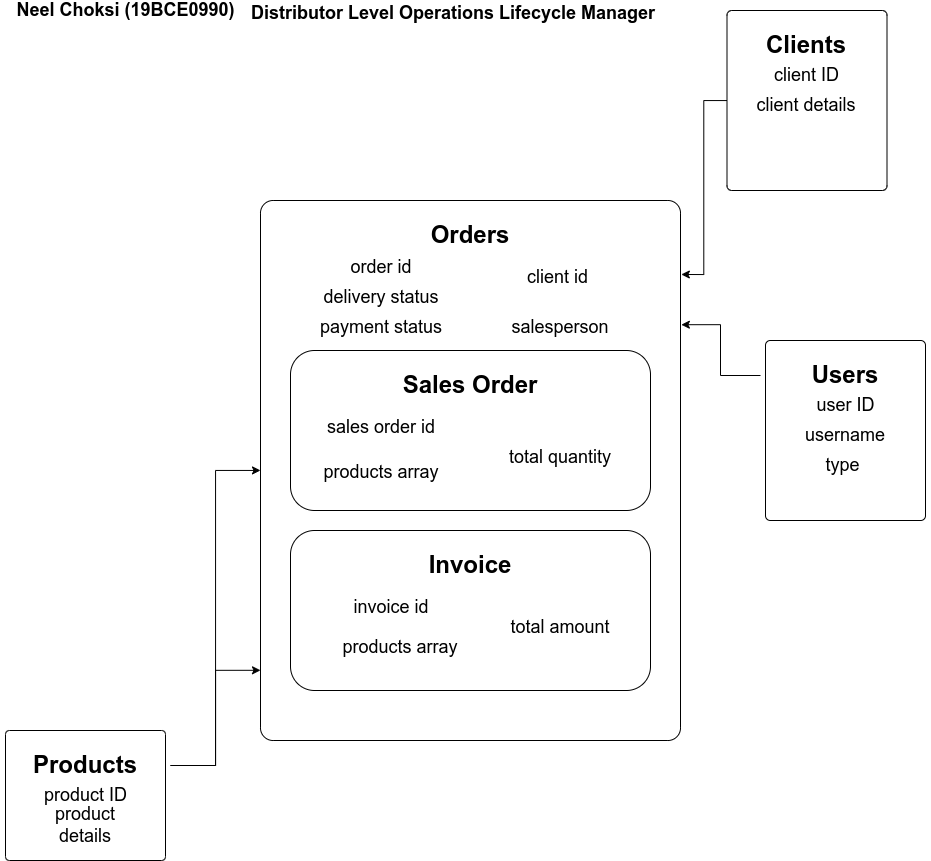

The diagram above was exported from draw.io. Its source (the exported page's mxGraphModel, read from the mxfile embedded in the PNG):
<mxGraphModel dx="1864" dy="909" grid="1" gridSize="10" guides="1" tooltips="1" connect="1" arrows="1" fold="1" page="1" pageScale="1" pageWidth="827" pageHeight="1169" math="0" shadow="0">
  <root>
    <mxCell id="xtlz73NkpX3uhTQW3Ptk-0" />
    <mxCell id="xtlz73NkpX3uhTQW3Ptk-1" parent="xtlz73NkpX3uhTQW3Ptk-0" />
    <mxCell id="xtlz73NkpX3uhTQW3Ptk-2" value="" style="rounded=1;whiteSpace=wrap;html=1;arcSize=3;" vertex="1" parent="xtlz73NkpX3uhTQW3Ptk-1">
      <mxGeometry x="260" y="230" width="420" height="540" as="geometry" />
    </mxCell>
    <mxCell id="xtlz73NkpX3uhTQW3Ptk-3" value="&lt;font style=&quot;font-size: 24px&quot;&gt;&lt;b&gt;Orders&lt;/b&gt;&lt;/font&gt;" style="text;html=1;strokeColor=none;fillColor=none;align=center;verticalAlign=middle;whiteSpace=wrap;rounded=0;" vertex="1" parent="xtlz73NkpX3uhTQW3Ptk-1">
      <mxGeometry x="385" y="240" width="170" height="50" as="geometry" />
    </mxCell>
    <mxCell id="xtlz73NkpX3uhTQW3Ptk-4" value="" style="rounded=1;whiteSpace=wrap;html=1;fontSize=24;" vertex="1" parent="xtlz73NkpX3uhTQW3Ptk-1">
      <mxGeometry x="290" y="380" width="360" height="160" as="geometry" />
    </mxCell>
    <mxCell id="xtlz73NkpX3uhTQW3Ptk-5" value="&lt;font style=&quot;font-size: 24px&quot;&gt;&lt;b&gt;Sales Order&lt;/b&gt;&lt;/font&gt;" style="text;html=1;strokeColor=none;fillColor=none;align=center;verticalAlign=middle;whiteSpace=wrap;rounded=0;" vertex="1" parent="xtlz73NkpX3uhTQW3Ptk-1">
      <mxGeometry x="385" y="390" width="170" height="50" as="geometry" />
    </mxCell>
    <mxCell id="xtlz73NkpX3uhTQW3Ptk-6" value="" style="rounded=1;whiteSpace=wrap;html=1;fontSize=24;" vertex="1" parent="xtlz73NkpX3uhTQW3Ptk-1">
      <mxGeometry x="290" y="560" width="360" height="160" as="geometry" />
    </mxCell>
    <mxCell id="xtlz73NkpX3uhTQW3Ptk-7" value="&lt;font style=&quot;font-size: 24px&quot;&gt;&lt;b&gt;Invoice&lt;/b&gt;&lt;/font&gt;" style="text;html=1;strokeColor=none;fillColor=none;align=center;verticalAlign=middle;whiteSpace=wrap;rounded=0;" vertex="1" parent="xtlz73NkpX3uhTQW3Ptk-1">
      <mxGeometry x="385" y="570" width="170" height="50" as="geometry" />
    </mxCell>
    <mxCell id="xtlz73NkpX3uhTQW3Ptk-8" value="&lt;font style=&quot;font-size: 18px&quot;&gt;order id&lt;br&gt;&lt;/font&gt;" style="text;html=1;strokeColor=none;fillColor=none;align=center;verticalAlign=middle;whiteSpace=wrap;rounded=0;fontSize=24;" vertex="1" parent="xtlz73NkpX3uhTQW3Ptk-1">
      <mxGeometry x="301" y="280" width="160" height="30" as="geometry" />
    </mxCell>
    <mxCell id="xtlz73NkpX3uhTQW3Ptk-9" value="&lt;font style=&quot;font-size: 18px&quot;&gt;delivery status&lt;br&gt;&lt;/font&gt;" style="text;html=1;strokeColor=none;fillColor=none;align=center;verticalAlign=middle;whiteSpace=wrap;rounded=0;fontSize=24;" vertex="1" parent="xtlz73NkpX3uhTQW3Ptk-1">
      <mxGeometry x="301" y="310" width="160" height="30" as="geometry" />
    </mxCell>
    <mxCell id="xtlz73NkpX3uhTQW3Ptk-10" value="&lt;font style=&quot;font-size: 18px&quot;&gt;payment status&lt;br&gt;&lt;/font&gt;" style="text;html=1;strokeColor=none;fillColor=none;align=center;verticalAlign=middle;whiteSpace=wrap;rounded=0;fontSize=24;" vertex="1" parent="xtlz73NkpX3uhTQW3Ptk-1">
      <mxGeometry x="301" y="340" width="160" height="30" as="geometry" />
    </mxCell>
    <mxCell id="xtlz73NkpX3uhTQW3Ptk-11" value="&lt;font style=&quot;font-size: 18px&quot;&gt;salesperson&lt;br&gt;&lt;/font&gt;" style="text;html=1;strokeColor=none;fillColor=none;align=center;verticalAlign=middle;whiteSpace=wrap;rounded=0;fontSize=24;" vertex="1" parent="xtlz73NkpX3uhTQW3Ptk-1">
      <mxGeometry x="480" y="340" width="160" height="30" as="geometry" />
    </mxCell>
    <mxCell id="xtlz73NkpX3uhTQW3Ptk-12" value="&lt;font style=&quot;font-size: 18px&quot;&gt;sales order id&lt;span style=&quot;color: rgba(0 , 0 , 0 , 0) ; font-family: monospace ; font-size: 0px&quot;&gt;%3CmxGraphModel%3E%3Croot%3E%3CmxCell%20id%3D%220%22%2F%3E%3CmxCell%20id%3D%221%22%20parent%3D%220%22%2F%3E%3CmxCell%20id%3D%222%22%20value%3D%22%26lt%3Bfont%20style%3D%26quot%3Bfont-size%3A%2018px%26quot%3B%26gt%3Border%20id%26lt%3Bbr%26gt%3B%26lt%3B%2Ffont%26gt%3B%22%20style%3D%22text%3Bhtml%3D1%3BstrokeColor%3Dnone%3BfillColor%3Dnone%3Balign%3Dcenter%3BverticalAlign%3Dmiddle%3BwhiteSpace%3Dwrap%3Brounded%3D0%3BfontSize%3D24%3B%22%20vertex%3D%221%22%20parent%3D%221%22%3E%3CmxGeometry%20x%3D%2291%22%20y%3D%2290%22%20width%3D%22160%22%20height%3D%2230%22%20as%3D%22geometry%22%2F%3E%3C%2FmxCell%3E%3C%2Froot%3E%3C%2FmxGraphModel%3E&lt;/span&gt;&lt;br&gt;&lt;/font&gt;" style="text;html=1;strokeColor=none;fillColor=none;align=center;verticalAlign=middle;whiteSpace=wrap;rounded=0;fontSize=24;" vertex="1" parent="xtlz73NkpX3uhTQW3Ptk-1">
      <mxGeometry x="301" y="440" width="160" height="30" as="geometry" />
    </mxCell>
    <mxCell id="xtlz73NkpX3uhTQW3Ptk-13" value="&lt;font style=&quot;font-size: 18px&quot;&gt;products array&lt;br&gt;&lt;/font&gt;" style="text;html=1;strokeColor=none;fillColor=none;align=center;verticalAlign=middle;whiteSpace=wrap;rounded=0;fontSize=24;" vertex="1" parent="xtlz73NkpX3uhTQW3Ptk-1">
      <mxGeometry x="301" y="485" width="160" height="30" as="geometry" />
    </mxCell>
    <mxCell id="xtlz73NkpX3uhTQW3Ptk-14" value="&lt;font style=&quot;font-size: 18px&quot;&gt;client id&amp;nbsp;&lt;br&gt;&lt;/font&gt;" style="text;html=1;strokeColor=none;fillColor=none;align=center;verticalAlign=middle;whiteSpace=wrap;rounded=0;fontSize=24;" vertex="1" parent="xtlz73NkpX3uhTQW3Ptk-1">
      <mxGeometry x="480" y="290" width="160" height="30" as="geometry" />
    </mxCell>
    <mxCell id="xtlz73NkpX3uhTQW3Ptk-15" value="&lt;font style=&quot;font-size: 18px&quot;&gt;invoice id&lt;br&gt;&lt;/font&gt;" style="text;html=1;strokeColor=none;fillColor=none;align=center;verticalAlign=middle;whiteSpace=wrap;rounded=0;fontSize=24;" vertex="1" parent="xtlz73NkpX3uhTQW3Ptk-1">
      <mxGeometry x="311" y="620" width="160" height="30" as="geometry" />
    </mxCell>
    <mxCell id="xtlz73NkpX3uhTQW3Ptk-16" value="&lt;font style=&quot;font-size: 18px&quot;&gt;products array&lt;br&gt;&lt;/font&gt;" style="text;html=1;strokeColor=none;fillColor=none;align=center;verticalAlign=middle;whiteSpace=wrap;rounded=0;fontSize=24;" vertex="1" parent="xtlz73NkpX3uhTQW3Ptk-1">
      <mxGeometry x="320" y="660" width="160" height="30" as="geometry" />
    </mxCell>
    <mxCell id="xtlz73NkpX3uhTQW3Ptk-17" value="&lt;font style=&quot;font-size: 18px&quot;&gt;total amount&lt;br&gt;&lt;/font&gt;" style="text;html=1;strokeColor=none;fillColor=none;align=center;verticalAlign=middle;whiteSpace=wrap;rounded=0;fontSize=24;" vertex="1" parent="xtlz73NkpX3uhTQW3Ptk-1">
      <mxGeometry x="480" y="640" width="160" height="30" as="geometry" />
    </mxCell>
    <mxCell id="xtlz73NkpX3uhTQW3Ptk-18" value="&lt;font style=&quot;font-size: 18px&quot;&gt;total quantity&lt;br&gt;&lt;/font&gt;" style="text;html=1;strokeColor=none;fillColor=none;align=center;verticalAlign=middle;whiteSpace=wrap;rounded=0;fontSize=24;" vertex="1" parent="xtlz73NkpX3uhTQW3Ptk-1">
      <mxGeometry x="480" y="470" width="160" height="30" as="geometry" />
    </mxCell>
    <mxCell id="xtlz73NkpX3uhTQW3Ptk-30" style="edgeStyle=orthogonalEdgeStyle;rounded=0;orthogonalLoop=1;jettySize=auto;html=1;entryX=1.002;entryY=0.137;entryDx=0;entryDy=0;entryPerimeter=0;fontSize=18;" edge="1" parent="xtlz73NkpX3uhTQW3Ptk-1" source="xtlz73NkpX3uhTQW3Ptk-19" target="xtlz73NkpX3uhTQW3Ptk-2">
      <mxGeometry relative="1" as="geometry" />
    </mxCell>
    <mxCell id="xtlz73NkpX3uhTQW3Ptk-19" value="" style="rounded=1;whiteSpace=wrap;html=1;arcSize=3;" vertex="1" parent="xtlz73NkpX3uhTQW3Ptk-1">
      <mxGeometry x="726.5" y="40" width="160" height="180" as="geometry" />
    </mxCell>
    <mxCell id="xtlz73NkpX3uhTQW3Ptk-20" value="&lt;font style=&quot;font-size: 24px&quot;&gt;&lt;b&gt;Clients&lt;/b&gt;&lt;/font&gt;" style="text;html=1;strokeColor=none;fillColor=none;align=center;verticalAlign=middle;whiteSpace=wrap;rounded=0;" vertex="1" parent="xtlz73NkpX3uhTQW3Ptk-1">
      <mxGeometry x="721.5" y="50" width="170" height="50" as="geometry" />
    </mxCell>
    <mxCell id="xtlz73NkpX3uhTQW3Ptk-21" value="client ID" style="text;html=1;strokeColor=none;fillColor=none;align=center;verticalAlign=middle;whiteSpace=wrap;rounded=0;fontSize=18;" vertex="1" parent="xtlz73NkpX3uhTQW3Ptk-1">
      <mxGeometry x="760" y="90" width="93" height="30" as="geometry" />
    </mxCell>
    <mxCell id="xtlz73NkpX3uhTQW3Ptk-22" value="client details" style="text;html=1;strokeColor=none;fillColor=none;align=center;verticalAlign=middle;whiteSpace=wrap;rounded=0;fontSize=18;" vertex="1" parent="xtlz73NkpX3uhTQW3Ptk-1">
      <mxGeometry x="741.5" y="120" width="130" height="30" as="geometry" />
    </mxCell>
    <mxCell id="xtlz73NkpX3uhTQW3Ptk-24" value="" style="rounded=1;whiteSpace=wrap;html=1;arcSize=3;" vertex="1" parent="xtlz73NkpX3uhTQW3Ptk-1">
      <mxGeometry x="765" y="370" width="160" height="180" as="geometry" />
    </mxCell>
    <mxCell id="xtlz73NkpX3uhTQW3Ptk-29" style="edgeStyle=orthogonalEdgeStyle;rounded=0;orthogonalLoop=1;jettySize=auto;html=1;entryX=1.002;entryY=0.23;entryDx=0;entryDy=0;entryPerimeter=0;fontSize=18;" edge="1" parent="xtlz73NkpX3uhTQW3Ptk-1" source="xtlz73NkpX3uhTQW3Ptk-25" target="xtlz73NkpX3uhTQW3Ptk-2">
      <mxGeometry relative="1" as="geometry" />
    </mxCell>
    <mxCell id="xtlz73NkpX3uhTQW3Ptk-25" value="&lt;font style=&quot;font-size: 24px&quot;&gt;&lt;b&gt;Users&lt;/b&gt;&lt;/font&gt;" style="text;html=1;strokeColor=none;fillColor=none;align=center;verticalAlign=middle;whiteSpace=wrap;rounded=0;" vertex="1" parent="xtlz73NkpX3uhTQW3Ptk-1">
      <mxGeometry x="760" y="380" width="170" height="50" as="geometry" />
    </mxCell>
    <mxCell id="xtlz73NkpX3uhTQW3Ptk-26" value="user ID" style="text;html=1;strokeColor=none;fillColor=none;align=center;verticalAlign=middle;whiteSpace=wrap;rounded=0;fontSize=18;" vertex="1" parent="xtlz73NkpX3uhTQW3Ptk-1">
      <mxGeometry x="798.5" y="420" width="93" height="30" as="geometry" />
    </mxCell>
    <mxCell id="xtlz73NkpX3uhTQW3Ptk-27" value="username" style="text;html=1;strokeColor=none;fillColor=none;align=center;verticalAlign=middle;whiteSpace=wrap;rounded=0;fontSize=18;" vertex="1" parent="xtlz73NkpX3uhTQW3Ptk-1">
      <mxGeometry x="815" y="450" width="60" height="30" as="geometry" />
    </mxCell>
    <mxCell id="xtlz73NkpX3uhTQW3Ptk-28" value="type&amp;nbsp;" style="text;html=1;strokeColor=none;fillColor=none;align=center;verticalAlign=middle;whiteSpace=wrap;rounded=0;fontSize=18;" vertex="1" parent="xtlz73NkpX3uhTQW3Ptk-1">
      <mxGeometry x="815" y="480" width="60" height="30" as="geometry" />
    </mxCell>
    <mxCell id="xtlz73NkpX3uhTQW3Ptk-31" value="" style="rounded=1;whiteSpace=wrap;html=1;arcSize=3;" vertex="1" parent="xtlz73NkpX3uhTQW3Ptk-1">
      <mxGeometry x="5" y="760" width="160" height="130" as="geometry" />
    </mxCell>
    <mxCell id="xtlz73NkpX3uhTQW3Ptk-36" style="edgeStyle=orthogonalEdgeStyle;rounded=0;orthogonalLoop=1;jettySize=auto;html=1;fontSize=18;" edge="1" parent="xtlz73NkpX3uhTQW3Ptk-1" source="xtlz73NkpX3uhTQW3Ptk-32" target="xtlz73NkpX3uhTQW3Ptk-2">
      <mxGeometry relative="1" as="geometry" />
    </mxCell>
    <mxCell id="xtlz73NkpX3uhTQW3Ptk-37" style="edgeStyle=orthogonalEdgeStyle;rounded=0;orthogonalLoop=1;jettySize=auto;html=1;entryX=0;entryY=0.87;entryDx=0;entryDy=0;entryPerimeter=0;fontSize=18;" edge="1" parent="xtlz73NkpX3uhTQW3Ptk-1" source="xtlz73NkpX3uhTQW3Ptk-32" target="xtlz73NkpX3uhTQW3Ptk-2">
      <mxGeometry relative="1" as="geometry" />
    </mxCell>
    <mxCell id="xtlz73NkpX3uhTQW3Ptk-32" value="&lt;font style=&quot;font-size: 24px&quot;&gt;&lt;b&gt;Products&lt;/b&gt;&lt;/font&gt;" style="text;html=1;strokeColor=none;fillColor=none;align=center;verticalAlign=middle;whiteSpace=wrap;rounded=0;" vertex="1" parent="xtlz73NkpX3uhTQW3Ptk-1">
      <mxGeometry y="770" width="170" height="50" as="geometry" />
    </mxCell>
    <mxCell id="xtlz73NkpX3uhTQW3Ptk-33" value="product ID" style="text;html=1;strokeColor=none;fillColor=none;align=center;verticalAlign=middle;whiteSpace=wrap;rounded=0;fontSize=18;" vertex="1" parent="xtlz73NkpX3uhTQW3Ptk-1">
      <mxGeometry x="38.5" y="810" width="93" height="30" as="geometry" />
    </mxCell>
    <mxCell id="xtlz73NkpX3uhTQW3Ptk-34" value="product details" style="text;html=1;strokeColor=none;fillColor=none;align=center;verticalAlign=middle;whiteSpace=wrap;rounded=0;fontSize=18;" vertex="1" parent="xtlz73NkpX3uhTQW3Ptk-1">
      <mxGeometry x="55" y="840" width="60" height="30" as="geometry" />
    </mxCell>
    <mxCell id="jSB3K8pspjv6elfHRecC-0" value="&lt;b&gt;&lt;font style=&quot;font-size: 18px&quot;&gt;Neel Choksi (19BCE0990)&lt;/font&gt;&lt;/b&gt;" style="text;html=1;align=center;verticalAlign=middle;resizable=0;points=[];autosize=1;strokeColor=none;" vertex="1" parent="xtlz73NkpX3uhTQW3Ptk-1">
      <mxGeometry x="10" y="30" width="230" height="20" as="geometry" />
    </mxCell>
    <mxCell id="ItONJh6Yq2YrPewfOyLB-0" value="&lt;div&gt;&lt;span style=&quot;font-size: 18px&quot;&gt;&lt;b&gt;&amp;nbsp;Distributor Level Operations Lifecycle Manager&lt;/b&gt;&lt;/span&gt;&lt;/div&gt;&lt;div&gt;&lt;br&gt;&lt;/div&gt;" style="text;html=1;align=center;verticalAlign=middle;resizable=0;points=[];autosize=1;strokeColor=none;" vertex="1" parent="xtlz73NkpX3uhTQW3Ptk-1">
      <mxGeometry x="240" y="30" width="420" height="40" as="geometry" />
    </mxCell>
  </root>
</mxGraphModel>